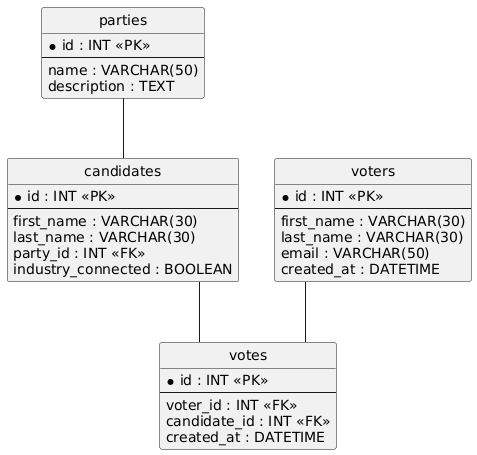

The diagram above was rendered by PlantUML. Its source (embedded in the PNG):
@startuml
hide circle
skinparam linetype ortho

entity "parties" as parties {
  * id : INT <<PK>>
  --
  name : VARCHAR(50)
  description : TEXT
}

entity "candidates" as candidates {
  * id : INT <<PK>>
  --
  first_name : VARCHAR(30)
  last_name : VARCHAR(30)
  party_id : INT <<FK>>
  industry_connected : BOOLEAN
}

entity "voters" as voters {
  * id : INT <<PK>>
  --
  first_name : VARCHAR(30)
  last_name : VARCHAR(30)
  email : VARCHAR(50)
  created_at : DATETIME
}

entity "votes" as votes {
  * id : INT <<PK>>
  --
  voter_id : INT <<FK>>
  candidate_id : INT <<FK>>
  created_at : DATETIME
}

parties -- candidates
voters -- votes
candidates -- votes
@enduml